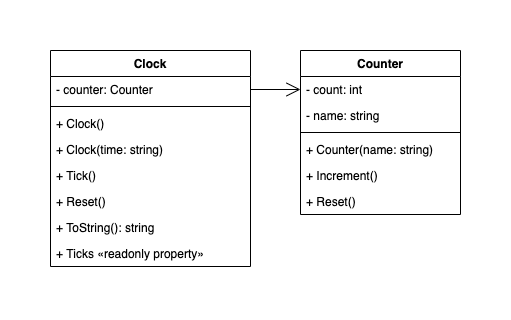

The diagram above was exported from draw.io. Its source (the exported page's mxGraphModel, read from the mxfile embedded in the PNG):
<mxGraphModel dx="786" dy="491" grid="1" gridSize="10" guides="1" tooltips="1" connect="1" arrows="1" fold="1" page="1" pageScale="1" pageWidth="1100" pageHeight="850" background="#ffffff" math="0" shadow="0">
  <root>
    <mxCell id="0" />
    <mxCell id="1" parent="0" />
    <mxCell id="hcCvyVx097QIk7BYQv6R-1" value="Clock" style="swimlane;fontStyle=1;align=center;verticalAlign=top;childLayout=stackLayout;horizontal=1;startSize=26;horizontalStack=0;resizeParent=1;resizeParentMax=0;resizeLast=0;collapsible=1;marginBottom=0;" parent="1" vertex="1">
      <mxGeometry x="430" y="350" width="200" height="216" as="geometry" />
    </mxCell>
    <mxCell id="hcCvyVx097QIk7BYQv6R-2" value="- counter: Counter" style="text;strokeColor=none;fillColor=none;align=left;verticalAlign=top;spacingLeft=4;spacingRight=4;overflow=hidden;rotatable=0;points=[[0,0.5],[1,0.5]];portConstraint=eastwest;" parent="hcCvyVx097QIk7BYQv6R-1" vertex="1">
      <mxGeometry y="26" width="200" height="26" as="geometry" />
    </mxCell>
    <mxCell id="hcCvyVx097QIk7BYQv6R-3" value="" style="line;strokeWidth=1;fillColor=none;align=left;verticalAlign=middle;spacingTop=-1;spacingLeft=3;spacingRight=3;rotatable=0;labelPosition=right;points=[];portConstraint=eastwest;" parent="hcCvyVx097QIk7BYQv6R-1" vertex="1">
      <mxGeometry y="52" width="200" height="8" as="geometry" />
    </mxCell>
    <mxCell id="hcCvyVx097QIk7BYQv6R-4" value="+ Clock()" style="text;strokeColor=none;fillColor=none;align=left;verticalAlign=top;spacingLeft=4;spacingRight=4;overflow=hidden;rotatable=0;points=[[0,0.5],[1,0.5]];portConstraint=eastwest;" parent="hcCvyVx097QIk7BYQv6R-1" vertex="1">
      <mxGeometry y="60" width="200" height="26" as="geometry" />
    </mxCell>
    <mxCell id="hcCvyVx097QIk7BYQv6R-5" value="+ Clock(time: string)" style="text;strokeColor=none;fillColor=none;align=left;verticalAlign=top;spacingLeft=4;spacingRight=4;overflow=hidden;rotatable=0;points=[[0,0.5],[1,0.5]];portConstraint=eastwest;" parent="hcCvyVx097QIk7BYQv6R-1" vertex="1">
      <mxGeometry y="86" width="200" height="26" as="geometry" />
    </mxCell>
    <mxCell id="hcCvyVx097QIk7BYQv6R-6" value="+ Tick()" style="text;strokeColor=none;fillColor=none;align=left;verticalAlign=top;spacingLeft=4;spacingRight=4;overflow=hidden;rotatable=0;points=[[0,0.5],[1,0.5]];portConstraint=eastwest;" parent="hcCvyVx097QIk7BYQv6R-1" vertex="1">
      <mxGeometry y="112" width="200" height="26" as="geometry" />
    </mxCell>
    <mxCell id="hcCvyVx097QIk7BYQv6R-7" value="+ Reset()" style="text;strokeColor=none;fillColor=none;align=left;verticalAlign=top;spacingLeft=4;spacingRight=4;overflow=hidden;rotatable=0;points=[[0,0.5],[1,0.5]];portConstraint=eastwest;" parent="hcCvyVx097QIk7BYQv6R-1" vertex="1">
      <mxGeometry y="138" width="200" height="26" as="geometry" />
    </mxCell>
    <mxCell id="hcCvyVx097QIk7BYQv6R-8" value="+ ToString(): string" style="text;strokeColor=none;fillColor=none;align=left;verticalAlign=top;spacingLeft=4;spacingRight=4;overflow=hidden;rotatable=0;points=[[0,0.5],[1,0.5]];portConstraint=eastwest;" parent="hcCvyVx097QIk7BYQv6R-1" vertex="1">
      <mxGeometry y="164" width="200" height="26" as="geometry" />
    </mxCell>
    <mxCell id="hcCvyVx097QIk7BYQv6R-22" value="+ Ticks «readonly property»" style="text;strokeColor=none;fillColor=none;align=left;verticalAlign=top;spacingLeft=4;spacingRight=4;overflow=hidden;rotatable=0;points=[[0,0.5],[1,0.5]];portConstraint=eastwest;" parent="hcCvyVx097QIk7BYQv6R-1" vertex="1">
      <mxGeometry y="190" width="200" height="26" as="geometry" />
    </mxCell>
    <mxCell id="hcCvyVx097QIk7BYQv6R-9" value="Counter" style="swimlane;fontStyle=1;align=center;verticalAlign=top;childLayout=stackLayout;horizontal=1;startSize=26;horizontalStack=0;resizeParent=1;resizeParentMax=0;resizeLast=0;collapsible=1;marginBottom=0;" parent="1" vertex="1">
      <mxGeometry x="680" y="350" width="160" height="164" as="geometry" />
    </mxCell>
    <mxCell id="hcCvyVx097QIk7BYQv6R-10" value="- count: int" style="text;strokeColor=none;fillColor=none;align=left;verticalAlign=top;spacingLeft=4;spacingRight=4;overflow=hidden;rotatable=0;points=[[0,0.5],[1,0.5]];portConstraint=eastwest;" parent="hcCvyVx097QIk7BYQv6R-9" vertex="1">
      <mxGeometry y="26" width="160" height="26" as="geometry" />
    </mxCell>
    <mxCell id="hcCvyVx097QIk7BYQv6R-13" value="- name: string" style="text;strokeColor=none;fillColor=none;align=left;verticalAlign=top;spacingLeft=4;spacingRight=4;overflow=hidden;rotatable=0;points=[[0,0.5],[1,0.5]];portConstraint=eastwest;" parent="hcCvyVx097QIk7BYQv6R-9" vertex="1">
      <mxGeometry y="52" width="160" height="26" as="geometry" />
    </mxCell>
    <mxCell id="hcCvyVx097QIk7BYQv6R-11" value="" style="line;strokeWidth=1;fillColor=none;align=left;verticalAlign=middle;spacingTop=-1;spacingLeft=3;spacingRight=3;rotatable=0;labelPosition=right;points=[];portConstraint=eastwest;" parent="hcCvyVx097QIk7BYQv6R-9" vertex="1">
      <mxGeometry y="78" width="160" height="8" as="geometry" />
    </mxCell>
    <mxCell id="hcCvyVx097QIk7BYQv6R-12" value="+ Counter(name: string)" style="text;strokeColor=none;fillColor=none;align=left;verticalAlign=top;spacingLeft=4;spacingRight=4;overflow=hidden;rotatable=0;points=[[0,0.5],[1,0.5]];portConstraint=eastwest;" parent="hcCvyVx097QIk7BYQv6R-9" vertex="1">
      <mxGeometry y="86" width="160" height="26" as="geometry" />
    </mxCell>
    <mxCell id="hcCvyVx097QIk7BYQv6R-14" value="+ Increment()" style="text;strokeColor=none;fillColor=none;align=left;verticalAlign=top;spacingLeft=4;spacingRight=4;overflow=hidden;rotatable=0;points=[[0,0.5],[1,0.5]];portConstraint=eastwest;" parent="hcCvyVx097QIk7BYQv6R-9" vertex="1">
      <mxGeometry y="112" width="160" height="26" as="geometry" />
    </mxCell>
    <mxCell id="hcCvyVx097QIk7BYQv6R-15" value="+ Reset()" style="text;strokeColor=none;fillColor=none;align=left;verticalAlign=top;spacingLeft=4;spacingRight=4;overflow=hidden;rotatable=0;points=[[0,0.5],[1,0.5]];portConstraint=eastwest;" parent="hcCvyVx097QIk7BYQv6R-9" vertex="1">
      <mxGeometry y="138" width="160" height="26" as="geometry" />
    </mxCell>
    <mxCell id="hcCvyVx097QIk7BYQv6R-27" value="" style="endArrow=open;html=1;endSize=12;startArrow=none;startSize=14;startFill=0;edgeStyle=orthogonalEdgeStyle;align=left;verticalAlign=bottom;entryX=0;entryY=0.5;entryDx=0;entryDy=0;exitX=1;exitY=0.5;exitDx=0;exitDy=0;" parent="1" source="hcCvyVx097QIk7BYQv6R-2" target="hcCvyVx097QIk7BYQv6R-10" edge="1">
      <mxGeometry x="-1" y="3" relative="1" as="geometry">
        <mxPoint x="520" y="430" as="sourcePoint" />
        <mxPoint x="680" y="430" as="targetPoint" />
      </mxGeometry>
    </mxCell>
  </root>
</mxGraphModel>